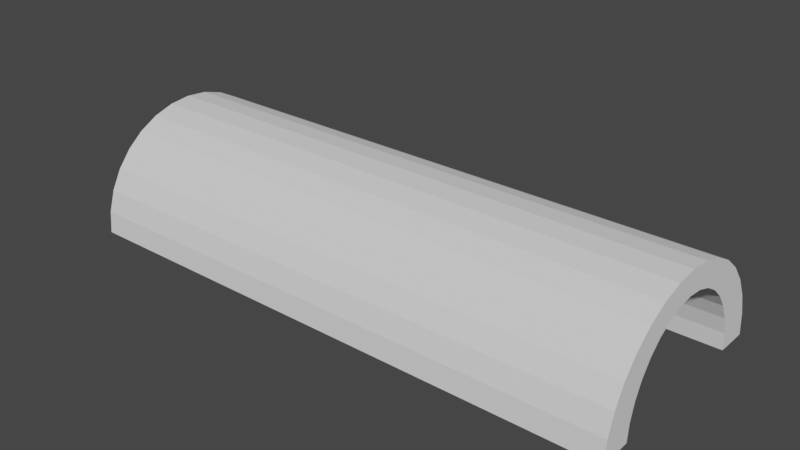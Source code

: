 # Source: tunenormal.blend  (saved by Blender 2.83.19; exported with 4.5.12 LTS)
import bpy
from mathutils import Matrix  # noqa: F401  (used for matrix-valued properties, if any)

bpy.ops.wm.read_factory_settings(use_empty=True)
scene = bpy.context.scene
scene.name = 'Scene'

# ---- collections
col_collection = bpy.data.collections.new('Collection'); scene.collection.children.link(col_collection)

# ---- world
world_world = bpy.data.worlds.new('World'); scene.world = world_world
world_world.use_nodes = True; world_world.node_tree.nodes.clear()
_N = world_world.node_tree.nodes; _L = world_world.node_tree.links
n0 = _N.new('ShaderNodeOutputWorld'); n0.name = 'World Output'; n0.location = (300, 300)
n1 = _N.new('ShaderNodeBackground'); n1.name = 'Background'; n1.location = (10, 300)
n1.inputs[0].default_value = (0.05088, 0.05088, 0.05088, 1.0)
_L.new(n1.outputs[0], n0.inputs[0])
n0.is_active_output = True
world_world.color = (0.05088, 0.05088, 0.05088)
world_world.use_sun_shadow = False
world_world.sun_shadow_jitter_overblur = 0.0

# ---- meshes
me_cylinder_004 = bpy.data.meshes.new('Cylinder.004')
me_cylinder_004.from_pydata([(0.0, 1.0, 1.0), (0.1951, 0.9808, 1.0), (0.3827, 0.9239, 1.0), (0.5556, 0.8315, 1.0), (0.7071, 0.7071, 1.0), (0.8315, 0.5556, 1.0), (0.9239, 0.3827, 1.0), (0.9808, 0.1951, 1.0), (1.0, 7.55e-08, 1.0), (0.9808, -0.1951, 1.0), (0.9239, -0.3827, 1.0), (0.8315, -0.5556, 1.0), (0.7071, -0.7071, 1.0), (0.5556, -0.8315, 1.0), (0.3827, -0.9239, 1.0), (0.1951, -0.9808, 1.0), (-3.258e-07, -1.0, 1.0), (0.308, -0.6535, 1.0), (0.4444, -0.5881, 1.0), (0.564, -0.5002, 1.0), (0.6621, -0.393, 1.0), (0.7351, -0.2707, 1.0), (0.78, -0.138, 1.0), (0.7951, 6.43e-08, 1.0), (0.78, 0.138, 1.0), (0.7351, 0.2707, 1.0), (0.6621, 0.393, 1.0), (0.564, 0.5002, 1.0), (0.4444, 0.5881, 1.0), (0.308, 0.6535, 1.0), (0.006018, 0.7073, 1.0), (0.16, 0.6937, 1.0), (0.16, -0.6937, 1.0), (0.006017, -0.7073, 1.0), (0.7351, -0.2707, -0.6693), (0.1951, 0.9808, -0.6693), (0.6621, 0.393, -0.6693), (0.9239, 0.3827, -0.6693), (0.9808, 0.1951, -0.6693), (0.5556, 0.8315, -0.6693), (0.4444, -0.5881, -0.6693), (0.16, -0.6937, -0.6693), (0.4444, 0.5881, -0.6693), (0.9808, -0.1951, -0.6693), (0.78, -0.138, -0.6693), (0.7071, -0.7071, -0.6693), (0.1951, -0.9808, -0.6693), (0.006017, -0.7073, -0.6693), (0.16, 0.6937, -0.6693), (0.8315, -0.5556, -0.6693), (0.7351, 0.2707, -0.6693), (0.5556, -0.8315, -0.6693), (0.8315, 0.5556, -0.6693), (0.3827, 0.9239, -0.6693), (0.308, -0.6535, -0.6693), (0.006018, 0.7073, -0.6693), (-3.258e-07, -1.0, -0.6693), (0.564, 0.5002, -0.6693), (0.7951, 6.518e-08, -0.6693), (1.0, 7.55e-08, -0.6693), (0.6621, -0.393, -0.6693), (0.7071, 0.7071, -0.6693), (0.564, -0.5002, -0.6693), (0.0, 1.0, -0.6693), (0.308, 0.6535, -0.6693), (0.9239, -0.3827, -0.6693), (0.3827, -0.9239, -0.6693), (0.78, 0.138, -0.6693)], [], [(5, 26, 25, 6), (14, 17, 32, 15), (1, 31, 29, 2), (10, 21, 20, 11), (6, 25, 24, 7), (15, 32, 33, 16), (16, 33, 47, 56), (2, 29, 28, 3), (11, 20, 19, 12), (7, 24, 23, 8), (3, 28, 27, 4), (12, 19, 18, 13), (8, 23, 22, 9), (4, 27, 26, 5), (13, 18, 17, 14), (0, 30, 31, 1), (9, 22, 21, 10), (40, 54, 17, 18), (54, 41, 32, 17), (44, 34, 21, 22), (52, 61, 4, 5), (58, 44, 22, 23), (37, 52, 5, 6), (51, 45, 12, 13), (41, 47, 33, 32), (64, 42, 28, 29), (60, 62, 19, 20), (61, 39, 3, 4), (49, 65, 10, 11), (56, 46, 15, 16), (42, 57, 27, 28), (67, 58, 23, 24), (39, 53, 2, 3), (65, 43, 9, 10), (57, 36, 26, 27), (59, 38, 7, 8), (38, 37, 6, 7), (53, 35, 1, 2), (43, 59, 8, 9), (34, 60, 20, 21), (36, 50, 25, 26), (55, 48, 31, 30), (35, 63, 0, 1), (62, 40, 18, 19), (50, 67, 24, 25), (48, 64, 29, 31), (45, 49, 11, 12), (66, 51, 13, 14), (46, 66, 14, 15), (63, 55, 30, 0), (40, 62, 60, 34, 44, 58, 67, 50, 36, 57, 42, 64, 48, 55, 63, 35, 53, 39, 61, 52, 37, 38, 59, 43, 65, 49, 45, 51, 66, 46, 56, 47, 41, 54)])
_uv = me_cylinder_004.uv_layers.new(name='UVMap')
_uv.uv.foreach_set('vector', [0.8438, 1.0, 0.8438, 1.0, 0.8125, 1.0, 0.8125, 1.0, 0.5625, 1.0, 0.5625, 1.0, 0.5312, 1.0, 0.5312, 1.0, 0.9688, 1.0, 0.9688, 1.0, 0.9375, 1.0, 0.9375, 1.0, 0.6875, 1.0, 0.6875, 1.0, 0.6562, 1.0, 0.6562, 1.0, 0.8125, 1.0, 0.8125, 1.0, 0.7812, 1.0, 0.7812, 1.0, 0.5312, 1.0, 0.5312, 1.0, 0.5, 1.0, 0.5, 1.0, 0.5, 1.0, 0.5, 1.0, 0.5, 0.5827, 0.5, 0.5827, 0.9375, 1.0, 0.9375, 1.0, 0.9062, 1.0, 0.9062, 1.0, 0.6562, 1.0, 0.6562, 1.0, 0.625, 1.0, 0.625, 1.0, 0.7812, 1.0, 0.7812, 1.0, 0.75, 1.0, 0.75, 1.0, 0.9062, 1.0, 0.9062, 1.0, 0.875, 1.0, 0.875, 1.0, 0.625, 1.0, 0.625, 1.0, 0.5938, 1.0, 0.5938, 1.0, 0.75, 1.0, 0.75, 1.0, 0.7188, 1.0, 0.7188, 1.0, 0.875, 1.0, 0.875, 1.0, 0.8438, 1.0, 0.8438, 1.0, 0.5938, 1.0, 0.5938, 1.0, 0.5625, 1.0, 0.5625, 1.0, 1.0, 1.0, 1.0, 1.0, 0.9688, 1.0, 0.9688, 1.0, 0.7188, 1.0, 0.7188, 1.0, 0.6875, 1.0, 0.6875, 1.0, 0.5938, 0.5827, 0.5625, 0.5827, 0.5625, 1.0, 0.5938, 1.0, 0.5625, 0.5827, 0.5312, 0.5827, 0.5312, 1.0, 0.5625, 1.0, 0.7188, 0.5827, 0.6875, 0.5827, 0.6875, 1.0, 0.7188, 1.0, 0.8438, 0.5827, 0.875, 0.5827, 0.875, 1.0, 0.8438, 1.0, 0.75, 0.5827, 0.7188, 0.5827, 0.7188, 1.0, 0.75, 1.0, 0.8125, 0.5827, 0.8438, 0.5827, 0.8438, 1.0, 0.8125, 1.0, 0.5938, 0.5827, 0.625, 0.5827, 0.625, 1.0, 0.5938, 1.0, 0.5312, 0.5827, 0.5, 0.5827, 0.5, 1.0, 0.5312, 1.0, 0.9375, 0.5827, 0.9062, 0.5827, 0.9062, 1.0, 0.9375, 1.0, 0.6562, 0.5827, 0.625, 0.5827, 0.625, 1.0, 0.6562, 1.0, 0.875, 0.5827, 0.9062, 0.5827, 0.9062, 1.0, 0.875, 1.0, 0.6562, 0.5827, 0.6875, 0.5827, 0.6875, 1.0, 0.6562, 1.0, 0.5, 0.5827, 0.5312, 0.5827, 0.5312, 1.0, 0.5, 1.0, 0.9062, 0.5827, 0.875, 0.5827, 0.875, 1.0, 0.9062, 1.0, 0.7812, 0.5827, 0.75, 0.5827, 0.75, 1.0, 0.7812, 1.0, 0.9062, 0.5827, 0.9375, 0.5827, 0.9375, 1.0, 0.9062, 1.0, 0.6875, 0.5827, 0.7188, 0.5827, 0.7188, 1.0, 0.6875, 1.0, 0.875, 0.5827, 0.8438, 0.5827, 0.8438, 1.0, 0.875, 1.0, 0.75, 0.5827, 0.7812, 0.5827, 0.7812, 1.0, 0.75, 1.0, 0.7812, 0.5827, 0.8125, 0.5827, 0.8125, 1.0, 0.7812, 1.0, 0.9375, 0.5827, 0.9688, 0.5827, 0.9688, 1.0, 0.9375, 1.0, 0.7188, 0.5827, 0.75, 0.5827, 0.75, 1.0, 0.7188, 1.0, 0.6875, 0.5827, 0.6562, 0.5827, 0.6562, 1.0, 0.6875, 1.0, 0.8438, 0.5827, 0.8125, 0.5827, 0.8125, 1.0, 0.8438, 1.0, 1.0, 0.5827, 0.9688, 0.5827, 0.9688, 1.0, 1.0, 1.0, 0.9688, 0.5827, 1.0, 0.5827, 1.0, 1.0, 0.9688, 1.0, 0.625, 0.5827, 0.5938, 0.5827, 0.5938, 1.0, 0.625, 1.0, 0.8125, 0.5827, 0.7812, 0.5827, 0.7812, 1.0, 0.8125, 1.0, 0.9688, 0.5827, 0.9375, 0.5827, 0.9375, 1.0, 0.9688, 1.0, 0.625, 0.5827, 0.6562, 0.5827, 0.6562, 1.0, 0.625, 1.0, 0.5625, 0.5827, 0.5938, 0.5827, 0.5938, 1.0, 0.5625, 1.0, 0.5312, 0.5827, 0.5625, 0.5827, 0.5625, 1.0, 0.5312, 1.0, 1.0, 0.5827, 1.0, 0.5827, 1.0, 1.0, 1.0, 1.0, 0.5938, 0.5827, 0.625, 0.5827, 0.6562, 0.5827, 0.6875, 0.5827, 0.7188, 0.5827, 0.75, 0.5827, 0.7812, 0.5827, 0.8125, 0.5827, 0.8438, 0.5827, 0.875, 0.5827, 0.9062, 0.5827, 0.9375, 0.5827, 0.9688, 0.5827, 1.0, 0.5827, 1.0, 0.5827, 0.9688, 0.5827, 0.9375, 0.5827, 0.9062, 0.5827, 0.875, 0.5827, 0.8438, 0.5827, 0.8125, 0.5827, 0.7812, 0.5827, 0.75, 0.5827, 0.7188, 0.5827, 0.6875, 0.5827, 0.6562, 0.5827, 0.625, 0.5827, 0.5938, 0.5827, 0.5625, 0.5827, 0.5312, 0.5827, 0.5, 0.5827, 0.5, 0.5827, 0.5312, 0.5827, 0.5625, 0.5827])
me_cylinder_004.use_remesh_fix_poles = True
me_cylinder_004.use_remesh_preserve_attributes = False
me_cylinder_004.use_mirror_vertex_groups = False
me_cylinder_004.update()

# ---- objects
ob_cylinder = bpy.data.objects.new('Cylinder', me_cylinder_004)

# ---- transforms, parenting, visibility, modifiers, constraints
ob_cylinder.location = (-3.657, 0.7755, -0.0458)
ob_cylinder.rotation_euler = (-0.0, 1.571, 0.0)
ob_cylinder.scale = (-9.647, -9.647, -28.99)
ob_cylinder.lineart.crease_threshold = 0.0

# ---- collection membership
col_collection.objects.link(ob_cylinder)

# ---- scene / render settings (as saved in the file)
scene.frame_start = 1; scene.frame_end = 250; scene.frame_set(12)
scene.render.engine = 'BLENDER_EEVEE_NEXT'
scene.cycles.use_denoising = False
scene.cycles.samples = 128
scene.cycles.sampling_pattern = 'TABULATED_SOBOL'
scene.cycles.use_adaptive_sampling = False
scene.cycles.use_light_tree = False
scene.view_settings.view_transform = 'Filmic'
bpy.context.view_layer.update()

# ---- added for rendering (the .blend has no active camera and no usable light): camera, sun
cam_auto = bpy.data.cameras.new('AutoCamera')
cam_auto.lens = 50.0
cam_auto.sensor_width = 36.0
cam_auto.clip_end = 1000.0
ob_auto_camera = bpy.data.objects.new('AutoCamera', cam_auto)
scene.collection.objects.link(ob_auto_camera)
ob_auto_camera.location = (40.5749, -58.0549, 43.9979)
ob_auto_camera.rotation_euler = (1.09748, -7.21219e-08, 0.694738)
scene.camera = ob_auto_camera
light_auto_sun = bpy.data.lights.new('AutoSun', 'SUN')
light_auto_sun.energy = 3.0
light_auto_sun.angle = 0.0523599
ob_auto_sun = bpy.data.objects.new('AutoSun', light_auto_sun)
scene.collection.objects.link(ob_auto_sun)
ob_auto_sun.rotation_euler = (0.872665, 0.174533, 0.523599)
bpy.context.view_layer.update()
